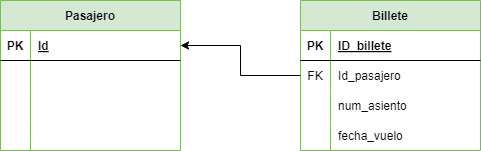

The diagram above was exported from draw.io. Its source (the exported page's mxGraphModel, read from the mxfile embedded in the PNG):
<mxGraphModel dx="1130" dy="710" grid="1" gridSize="10" guides="1" tooltips="1" connect="1" arrows="1" fold="1" page="1" pageScale="1" pageWidth="827" pageHeight="1169" math="0" shadow="0">
  <root>
    <mxCell id="0" />
    <mxCell id="1" parent="0" />
    <mxCell id="2" value="Pasajero" style="shape=table;startSize=30;container=1;collapsible=1;childLayout=tableLayout;fixedRows=1;rowLines=0;fontStyle=1;align=center;resizeLast=1;fillColor=#d5e8d4;strokeColor=#82b366;" parent="1" vertex="1">
      <mxGeometry x="100" y="70" width="180" height="150" as="geometry" />
    </mxCell>
    <mxCell id="3" value="" style="shape=tableRow;horizontal=0;startSize=0;swimlaneHead=0;swimlaneBody=0;fillColor=none;collapsible=0;dropTarget=0;points=[[0,0.5],[1,0.5]];portConstraint=eastwest;top=0;left=0;right=0;bottom=1;" parent="2" vertex="1">
      <mxGeometry y="30" width="180" height="30" as="geometry" />
    </mxCell>
    <mxCell id="4" value="PK" style="shape=partialRectangle;connectable=0;fillColor=none;top=0;left=0;bottom=0;right=0;fontStyle=1;overflow=hidden;" parent="3" vertex="1">
      <mxGeometry width="30" height="30" as="geometry">
        <mxRectangle width="30" height="30" as="alternateBounds" />
      </mxGeometry>
    </mxCell>
    <mxCell id="5" value="Id" style="shape=partialRectangle;connectable=0;fillColor=none;top=0;left=0;bottom=0;right=0;align=left;spacingLeft=6;fontStyle=5;overflow=hidden;" parent="3" vertex="1">
      <mxGeometry x="30" width="150" height="30" as="geometry">
        <mxRectangle width="150" height="30" as="alternateBounds" />
      </mxGeometry>
    </mxCell>
    <mxCell id="6" value="" style="shape=tableRow;horizontal=0;startSize=0;swimlaneHead=0;swimlaneBody=0;fillColor=none;collapsible=0;dropTarget=0;points=[[0,0.5],[1,0.5]];portConstraint=eastwest;top=0;left=0;right=0;bottom=0;" parent="2" vertex="1">
      <mxGeometry y="60" width="180" height="30" as="geometry" />
    </mxCell>
    <mxCell id="7" value="" style="shape=partialRectangle;connectable=0;fillColor=none;top=0;left=0;bottom=0;right=0;editable=1;overflow=hidden;" parent="6" vertex="1">
      <mxGeometry width="30" height="30" as="geometry">
        <mxRectangle width="30" height="30" as="alternateBounds" />
      </mxGeometry>
    </mxCell>
    <mxCell id="8" value="" style="shape=partialRectangle;connectable=0;fillColor=none;top=0;left=0;bottom=0;right=0;align=left;spacingLeft=6;overflow=hidden;" parent="6" vertex="1">
      <mxGeometry x="30" width="150" height="30" as="geometry">
        <mxRectangle width="150" height="30" as="alternateBounds" />
      </mxGeometry>
    </mxCell>
    <mxCell id="9" value="" style="shape=tableRow;horizontal=0;startSize=0;swimlaneHead=0;swimlaneBody=0;fillColor=none;collapsible=0;dropTarget=0;points=[[0,0.5],[1,0.5]];portConstraint=eastwest;top=0;left=0;right=0;bottom=0;" parent="2" vertex="1">
      <mxGeometry y="90" width="180" height="30" as="geometry" />
    </mxCell>
    <mxCell id="10" value="" style="shape=partialRectangle;connectable=0;fillColor=none;top=0;left=0;bottom=0;right=0;editable=1;overflow=hidden;" parent="9" vertex="1">
      <mxGeometry width="30" height="30" as="geometry">
        <mxRectangle width="30" height="30" as="alternateBounds" />
      </mxGeometry>
    </mxCell>
    <mxCell id="11" value="" style="shape=partialRectangle;connectable=0;fillColor=none;top=0;left=0;bottom=0;right=0;align=left;spacingLeft=6;overflow=hidden;" parent="9" vertex="1">
      <mxGeometry x="30" width="150" height="30" as="geometry">
        <mxRectangle width="150" height="30" as="alternateBounds" />
      </mxGeometry>
    </mxCell>
    <mxCell id="12" value="" style="shape=tableRow;horizontal=0;startSize=0;swimlaneHead=0;swimlaneBody=0;fillColor=none;collapsible=0;dropTarget=0;points=[[0,0.5],[1,0.5]];portConstraint=eastwest;top=0;left=0;right=0;bottom=0;" parent="2" vertex="1">
      <mxGeometry y="120" width="180" height="30" as="geometry" />
    </mxCell>
    <mxCell id="13" value="" style="shape=partialRectangle;connectable=0;fillColor=none;top=0;left=0;bottom=0;right=0;editable=1;overflow=hidden;" parent="12" vertex="1">
      <mxGeometry width="30" height="30" as="geometry">
        <mxRectangle width="30" height="30" as="alternateBounds" />
      </mxGeometry>
    </mxCell>
    <mxCell id="14" value="" style="shape=partialRectangle;connectable=0;fillColor=none;top=0;left=0;bottom=0;right=0;align=left;spacingLeft=6;overflow=hidden;" parent="12" vertex="1">
      <mxGeometry x="30" width="150" height="30" as="geometry">
        <mxRectangle width="150" height="30" as="alternateBounds" />
      </mxGeometry>
    </mxCell>
    <mxCell id="15" value="Billete" style="shape=table;startSize=30;container=1;collapsible=1;childLayout=tableLayout;fixedRows=1;rowLines=0;fontStyle=1;align=center;resizeLast=1;fillColor=#d5e8d4;strokeColor=#82b366;" parent="1" vertex="1">
      <mxGeometry x="400" y="70" width="180" height="150" as="geometry" />
    </mxCell>
    <mxCell id="16" value="" style="shape=tableRow;horizontal=0;startSize=0;swimlaneHead=0;swimlaneBody=0;fillColor=none;collapsible=0;dropTarget=0;points=[[0,0.5],[1,0.5]];portConstraint=eastwest;top=0;left=0;right=0;bottom=1;" parent="15" vertex="1">
      <mxGeometry y="30" width="180" height="30" as="geometry" />
    </mxCell>
    <mxCell id="17" value="PK" style="shape=partialRectangle;connectable=0;fillColor=none;top=0;left=0;bottom=0;right=0;fontStyle=1;overflow=hidden;" parent="16" vertex="1">
      <mxGeometry width="30" height="30" as="geometry">
        <mxRectangle width="30" height="30" as="alternateBounds" />
      </mxGeometry>
    </mxCell>
    <mxCell id="18" value="ID_billete" style="shape=partialRectangle;connectable=0;fillColor=none;top=0;left=0;bottom=0;right=0;align=left;spacingLeft=6;fontStyle=5;overflow=hidden;" parent="16" vertex="1">
      <mxGeometry x="30" width="150" height="30" as="geometry">
        <mxRectangle width="150" height="30" as="alternateBounds" />
      </mxGeometry>
    </mxCell>
    <mxCell id="19" value="" style="shape=tableRow;horizontal=0;startSize=0;swimlaneHead=0;swimlaneBody=0;fillColor=none;collapsible=0;dropTarget=0;points=[[0,0.5],[1,0.5]];portConstraint=eastwest;top=0;left=0;right=0;bottom=0;" parent="15" vertex="1">
      <mxGeometry y="60" width="180" height="30" as="geometry" />
    </mxCell>
    <mxCell id="20" value="FK" style="shape=partialRectangle;connectable=0;fillColor=none;top=0;left=0;bottom=0;right=0;editable=1;overflow=hidden;" parent="19" vertex="1">
      <mxGeometry width="30" height="30" as="geometry">
        <mxRectangle width="30" height="30" as="alternateBounds" />
      </mxGeometry>
    </mxCell>
    <mxCell id="21" value="Id_pasajero" style="shape=partialRectangle;connectable=0;fillColor=none;top=0;left=0;bottom=0;right=0;align=left;spacingLeft=6;overflow=hidden;" parent="19" vertex="1">
      <mxGeometry x="30" width="150" height="30" as="geometry">
        <mxRectangle width="150" height="30" as="alternateBounds" />
      </mxGeometry>
    </mxCell>
    <mxCell id="22" value="" style="shape=tableRow;horizontal=0;startSize=0;swimlaneHead=0;swimlaneBody=0;fillColor=none;collapsible=0;dropTarget=0;points=[[0,0.5],[1,0.5]];portConstraint=eastwest;top=0;left=0;right=0;bottom=0;" parent="15" vertex="1">
      <mxGeometry y="90" width="180" height="30" as="geometry" />
    </mxCell>
    <mxCell id="23" value="" style="shape=partialRectangle;connectable=0;fillColor=none;top=0;left=0;bottom=0;right=0;editable=1;overflow=hidden;" parent="22" vertex="1">
      <mxGeometry width="30" height="30" as="geometry">
        <mxRectangle width="30" height="30" as="alternateBounds" />
      </mxGeometry>
    </mxCell>
    <mxCell id="24" value="num_asiento" style="shape=partialRectangle;connectable=0;fillColor=none;top=0;left=0;bottom=0;right=0;align=left;spacingLeft=6;overflow=hidden;" parent="22" vertex="1">
      <mxGeometry x="30" width="150" height="30" as="geometry">
        <mxRectangle width="150" height="30" as="alternateBounds" />
      </mxGeometry>
    </mxCell>
    <mxCell id="25" value="" style="shape=tableRow;horizontal=0;startSize=0;swimlaneHead=0;swimlaneBody=0;fillColor=none;collapsible=0;dropTarget=0;points=[[0,0.5],[1,0.5]];portConstraint=eastwest;top=0;left=0;right=0;bottom=0;" parent="15" vertex="1">
      <mxGeometry y="120" width="180" height="30" as="geometry" />
    </mxCell>
    <mxCell id="26" value="" style="shape=partialRectangle;connectable=0;fillColor=none;top=0;left=0;bottom=0;right=0;editable=1;overflow=hidden;" parent="25" vertex="1">
      <mxGeometry width="30" height="30" as="geometry">
        <mxRectangle width="30" height="30" as="alternateBounds" />
      </mxGeometry>
    </mxCell>
    <mxCell id="27" value="fecha_vuelo" style="shape=partialRectangle;connectable=0;fillColor=none;top=0;left=0;bottom=0;right=0;align=left;spacingLeft=6;overflow=hidden;" parent="25" vertex="1">
      <mxGeometry x="30" width="150" height="30" as="geometry">
        <mxRectangle width="150" height="30" as="alternateBounds" />
      </mxGeometry>
    </mxCell>
    <mxCell id="28" style="edgeStyle=none;html=1;exitX=0;exitY=0.5;exitDx=0;exitDy=0;entryX=1;entryY=0.5;entryDx=0;entryDy=0;rounded=0;" parent="1" source="19" target="3" edge="1">
      <mxGeometry relative="1" as="geometry">
        <Array as="points">
          <mxPoint x="340" y="145" />
          <mxPoint x="340" y="115" />
        </Array>
      </mxGeometry>
    </mxCell>
  </root>
</mxGraphModel>